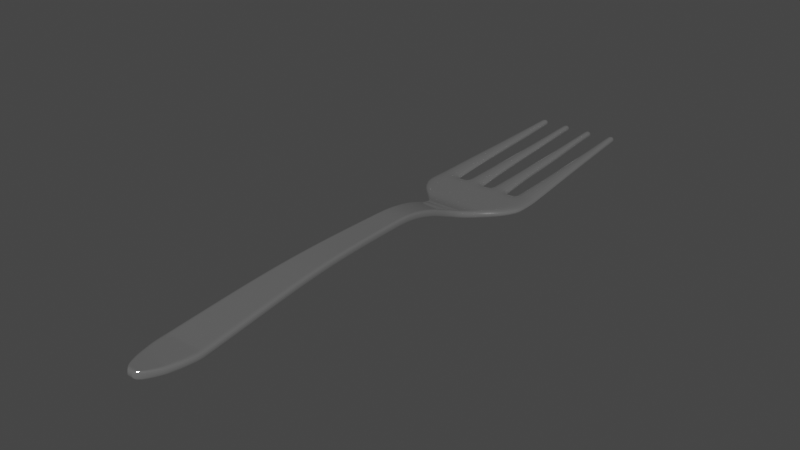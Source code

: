 # Source: fork.blend  (saved by Blender 3.3.6; exported with 4.5.12 LTS)
import bpy
from mathutils import Matrix  # noqa: F401  (used for matrix-valued properties, if any)

bpy.ops.wm.read_factory_settings(use_empty=True)
scene = bpy.context.scene
scene.name = 'Scene'

# ---- collections
col_collection = bpy.data.collections.new('Collection'); scene.collection.children.link(col_collection)

# ---- materials (node trees are filled in below, after node groups)
mat_material_001 = bpy.data.materials.new('Material.001')
mat_material_001.use_transparent_shadow = False

# ---- material node trees
mat_material_001.use_nodes = True; mat_material_001.node_tree.nodes.clear()
_N = mat_material_001.node_tree.nodes; _L = mat_material_001.node_tree.links
n0 = _N.new('ShaderNodeBsdfPrincipled'); n0.name = 'Principled BSDF'; n0.location = (10, 300)
n0.distribution = 'GGX'
n0.subsurface_method = 'RANDOM_WALK_SKIN'
n0.inputs[1].default_value = 0.9
n0.inputs[2].default_value = 0.1
n0.inputs[3].default_value = 1.45
n0.inputs[27].default_value = (0.0, 0.0, 0.0, 1.0)
n0.inputs[28].default_value = 1.0
n1 = _N.new('ShaderNodeOutputMaterial'); n1.name = 'Material Output'; n1.location = (300, 300)
_L.new(n0.outputs[0], n1.inputs[0])
n1.is_active_output = True

# ---- world
world_world = bpy.data.worlds.new('World'); scene.world = world_world
world_world.use_nodes = True; world_world.node_tree.nodes.clear()
_N = world_world.node_tree.nodes; _L = world_world.node_tree.links
n0 = _N.new('ShaderNodeOutputWorld'); n0.name = 'World Output'; n0.location = (300, 300)
n1 = _N.new('ShaderNodeBackground'); n1.name = 'Background'; n1.location = (10, 300)
n1.inputs[0].default_value = (0.05088, 0.05088, 0.05088, 1.0)
_L.new(n1.outputs[0], n0.inputs[0])
n0.is_active_output = True
world_world.color = (0.05088, 0.05088, 0.05088)
world_world.use_sun_shadow = False
world_world.sun_shadow_jitter_overblur = 0.0

# ---- meshes
me_plane = bpy.data.meshes.new('Plane')
me_plane.from_pydata([(-0.1008, -12.02, 0.3608), (0.099, -12.02, 0.3584), (-1.939, 3.025, 0.0), (1.942, 3.025, 0.0), (-1.536, 8.92, 0.2794), (1.539, 8.915, 0.3649), (-0.06285, -12.02, 0.3604), (-0.04056, -12.02, 0.3601), (-0.0089, -12.02, 0.3597), (0.01968, -12.02, 0.3594), (0.04505, -12.02, 0.359), (0.07203, -12.02, 0.3587), (1.157, 3.041, 0.0002349), (0.8398, 3.041, 0.0002349), (0.1644, 3.044, 0.0002841), (-0.138, 3.044, 0.0002841), (-0.8315, 3.04, 0.0002164), (-1.16, 3.04, 0.0002164), (1.28, 8.92, 0.2794), (0.5992, 8.92, 0.2794), (0.3497, 8.92, 0.2794), (-0.3306, 8.92, 0.2794), (-0.5902, 8.92, 0.2794), (-1.277, 8.92, 0.2794), (-0.4697, -2.77, 0.7989), (-0.5226, -4.755, 0.7989), (-0.618, -6.74, 0.6813), (-0.7051, -8.725, 0.469), (0.7073, -8.725, 0.469), (0.6202, -6.74, 0.6813), (0.5248, -4.755, 0.7989), (0.4719, -2.77, 0.7989), (0.3374, -2.77, 0.7989), (0.3751, -4.755, 0.7989), (0.4433, -6.74, 0.6813), (0.5055, -8.725, 0.469), (0.2029, -2.77, 0.7989), (0.2255, -4.755, 0.7989), (0.2664, -6.74, 0.6813), (0.3038, -8.725, 0.469), (0.06835, -2.77, 0.7989), (0.07591, -4.755, 0.7989), (0.08954, -6.74, 0.6813), (0.102, -8.725, 0.469), (-0.06616, -2.77, 0.7989), (-0.07371, -4.755, 0.7989), (-0.08734, -6.74, 0.6813), (-0.09979, -8.725, 0.469), (-0.2007, -2.77, 0.7989), (-0.2233, -4.755, 0.7989), (-0.2642, -6.74, 0.6813), (-0.3016, -8.725, 0.469), (-0.3352, -2.77, 0.7989), (-0.3729, -4.755, 0.7989), (-0.4411, -6.74, 0.6813), (-0.5033, -8.725, 0.469), (-0.4468, -1.909, 0.7989), (-0.5438, 0.2037, 0.2768), (-0.445, -1.405, 0.7591), (-0.4628, -0.8261, 0.646), (-0.4975, -0.2613, 0.4766), (0.5459, 0.2037, 0.2768), (0.4489, -1.909, 0.7989), (0.4997, -0.2613, 0.4766), (0.465, -0.8261, 0.646), (0.4472, -1.405, 0.7591), (-0.3188, -1.909, 0.7989), (-0.3881, 0.2037, 0.2768), (-0.3175, -1.405, 0.7591), (-0.3303, -0.8261, 0.646), (-0.355, -0.2613, 0.4766), (-0.1908, -1.909, 0.7989), (-0.2324, 0.2037, 0.2768), (-0.1901, -1.405, 0.7591), (-0.1977, -0.8261, 0.646), (-0.2126, -0.2613, 0.4766), (-0.06288, -1.909, 0.7989), (-0.07674, 0.2037, 0.2768), (-0.06263, -1.405, 0.7591), (-0.06517, -0.8261, 0.646), (-0.07013, -0.2613, 0.4766), (0.06508, -1.909, 0.7989), (0.07893, 0.2037, 0.2768), (0.06482, -1.405, 0.7591), (0.06737, -0.8261, 0.646), (0.07232, -0.2613, 0.4766), (0.193, -1.909, 0.7989), (0.2346, 0.2037, 0.2768), (0.1923, -1.405, 0.7591), (0.1999, -0.8261, 0.646), (0.2148, -0.2613, 0.4766), (0.3903, 0.2037, 0.2768), (0.321, -1.909, 0.7989), (0.3572, -0.2613, 0.4766), (0.3324, -0.8261, 0.646), (0.3197, -1.405, 0.7591), (-0.6005, 0.4358, 0.2078), (-1.139, 1.277, 0.0), (-0.657, 0.6209, 0.1283), (-0.7791, 0.8457, 0.06087), (-0.9482, 1.076, 0.01582), (1.141, 1.277, 0.0), (0.6027, 0.4358, 0.2078), (0.9504, 1.076, 0.01582), (0.7813, 0.8457, 0.06087), (0.6591, 0.6209, 0.1283), (0.8153, 1.277, 0.0), (0.4308, 0.4358, 0.2078), (0.6792, 1.076, 0.01582), (0.5584, 0.8457, 0.06087), (0.4711, 0.6209, 0.1283), (0.4896, 1.277, 0.0), (0.2589, 0.4358, 0.2078), (0.408, 1.076, 0.01582), (0.3354, 0.8457, 0.06087), (0.2831, 0.6209, 0.1283), (0.1639, 1.277, 0.0), (0.08704, 0.4358, 0.2078), (0.1367, 1.076, 0.01582), (0.1125, 0.8457, 0.06087), (0.0951, 0.6209, 0.1283), (-0.1617, 1.277, 0.0), (-0.08485, 0.4358, 0.2078), (-0.1345, 1.076, 0.01582), (-0.1104, 0.8457, 0.06087), (-0.09291, 0.6209, 0.1283), (-0.4874, 1.277, 0.0), (-0.2567, 0.4358, 0.2078), (-0.4058, 1.076, 0.01582), (-0.3333, 0.8457, 0.06087), (-0.2809, 0.6209, 0.1283), (-0.4286, 0.4358, 0.2078), (-0.8131, 1.277, 0.0), (-0.4689, 0.6209, 0.1283), (-0.5562, 0.8457, 0.06087), (-0.677, 1.076, 0.01582), (-1.453, 1.564, 0.0), (-1.939, 2.455, 0.0), (-1.639, 1.768, 0.0), (-1.797, 2.009, 0.0), (-1.902, 2.25, 0.0), (1.942, 2.455, 0.0), (1.455, 1.564, 0.0), (1.905, 2.25, 0.0), (1.799, 2.009, 0.0), (1.641, 1.768, 0.0), (1.343, 2.455, 0.0), (1.039, 1.564, 0.0), (1.333, 2.25, 0.0), (1.272, 2.009, 0.0), (1.169, 1.768, 0.0), (0.8438, 2.455, 0.0), (0.6241, 1.564, 0.0), (0.8237, 2.25, 0.0), (0.7749, 2.009, 0.0), (0.7048, 1.768, 0.0), (0.2561, 2.455, 0.0), (0.2088, 1.564, 0.0), (0.2593, 2.25, 0.0), (0.2514, 2.009, 0.0), (0.2337, 1.768, 0.0), (-0.2429, 2.455, 0.0), (-0.2066, 1.564, 0.0), (-0.2503, 2.25, 0.0), (-0.246, 2.009, 0.0), (-0.2307, 1.768, 0.0), (-0.8416, 2.455, 0.0), (-0.6219, 1.564, 0.0), (-0.8215, 2.25, 0.0), (-0.7727, 2.009, 0.0), (-0.7026, 1.768, 0.0), (-1.037, 1.564, 0.0), (-1.341, 2.455, 0.0), (-1.167, 1.768, 0.0), (-1.27, 2.009, 0.0), (-1.331, 2.25, 0.0), (-0.2978, -11.84, 0.3446), (-0.5743, -11.25, 0.3145), (-0.3781, -11.7, 0.3374), (-0.4588, -11.54, 0.3292), (-0.5277, -11.38, 0.3211), (0.581, -11.26, 0.3003), (0.2985, -11.84, 0.3372), (0.5329, -11.39, 0.3081), (0.4622, -11.55, 0.3178), (0.38, -11.71, 0.3281), (-0.208, -11.84, 0.3435), (-0.4092, -11.25, 0.3125), (-0.2669, -11.7, 0.336), (-0.3258, -11.54, 0.3275), (-0.3758, -11.39, 0.3193), (-0.1259, -11.84, 0.3424), (-0.2442, -11.25, 0.3105), (-0.1605, -11.7, 0.3347), (-0.1952, -11.55, 0.3259), (-0.2245, -11.39, 0.3174), (-0.03914, -11.84, 0.3414), (-0.07915, -11.25, 0.3085), (-0.05127, -11.7, 0.3334), (-0.06314, -11.55, 0.3243), (-0.07293, -11.39, 0.3155), (0.04607, -11.84, 0.3403), (0.08589, -11.25, 0.3064), (0.05703, -11.71, 0.332), (0.06844, -11.55, 0.3227), (0.07858, -11.39, 0.3137), (0.1297, -11.84, 0.3393), (0.2509, -11.26, 0.3044), (0.1643, -11.71, 0.3307), (0.1996, -11.55, 0.3211), (0.23, -11.39, 0.3118), (0.416, -11.26, 0.3024), (0.2141, -11.84, 0.3383), (0.3814, -11.39, 0.31), (0.3309, -11.55, 0.3194), (0.2722, -11.71, 0.3294), (-0.6347, -11.05, 0.3056), (-0.6782, -10.88, 0.3056), (-0.7157, -10.67, 0.3056), (-0.7416, -10.46, 0.3056), (0.6368, -11.05, 0.3056), (0.7436, -10.46, 0.3056), (0.7177, -10.67, 0.3056), (0.6802, -10.88, 0.3056), (-0.4531, -11.05, 0.3056), (-0.4841, -10.88, 0.3056), (-0.5109, -10.67, 0.3056), (-0.5294, -10.46, 0.3056), (-0.2714, -11.05, 0.3056), (-0.2901, -10.88, 0.3056), (-0.3061, -10.67, 0.3056), (-0.3172, -10.46, 0.3056), (-0.0898, -11.05, 0.3056), (-0.096, -10.88, 0.3056), (-0.1014, -10.67, 0.3056), (-0.1051, -10.46, 0.3056), (0.09185, -11.05, 0.3056), (0.09805, -10.88, 0.3056), (0.1034, -10.67, 0.3056), (0.1071, -10.46, 0.3056), (0.2735, -11.05, 0.3056), (0.2921, -10.88, 0.3056), (0.3082, -10.67, 0.3056), (0.3193, -10.46, 0.3056), (0.4551, -11.05, 0.3056), (0.5314, -10.46, 0.3056), (0.5129, -10.67, 0.3056), (0.4862, -10.88, 0.3056), (1.926, 3.252, 0.003362), (1.16, 3.222, 0.002911), (1.548, 8.783, 0.3547), (1.278, 8.788, 0.2718), (0.1686, 3.226, 0.002971), (0.8334, 3.231, 0.003053), (0.347, 8.758, 0.2708), (0.6031, 8.753, 0.3532), (-0.8247, 3.236, 0.003117), (-0.1424, 3.225, 0.002957), (-0.5972, 8.719, 0.2678), (-0.3257, 8.714, 0.3495), (-1.922, 3.283, 0.003821), (-1.163, 3.252, 0.003362), (-1.273, 8.745, 0.2682), (-1.553, 8.745, 0.2682), (1.85, 4.361, 0.06563), (1.775, 5.467, 0.1404), (1.699, 6.573, 0.2033), (1.624, 7.678, 0.2748), (1.216, 4.361, 0.06563), (1.232, 5.468, 0.1083), (1.247, 6.575, 0.1569), (1.262, 7.682, 0.2114), (0.2438, 4.365, 0.06592), (0.2696, 5.464, 0.1084), (0.2954, 6.562, 0.1567), (0.3212, 7.66, 0.2108), (0.7536, 4.365, 0.06592), (0.716, 5.464, 0.1084), (0.6784, 6.562, 0.1567), (0.6407, 7.657, 0.2739), (-0.7499, 4.356, 0.06546), (-0.7118, 5.447, 0.1074), (-0.6736, 6.538, 0.1552), (-0.6354, 7.629, 0.2086), (-0.2187, 4.356, 0.06546), (-0.2454, 5.446, 0.1393), (-0.2722, 6.536, 0.2011), (-0.2989, 7.626, 0.2712), (-1.627, 7.653, 0.2091), (-1.7, 6.562, 0.1556), (-1.774, 5.47, 0.1079), (-1.848, 4.377, 0.06601), (-1.213, 4.377, 0.06601), (-1.228, 5.47, 0.1079), (-1.243, 6.562, 0.1556), (-1.258, 7.653, 0.2091), (-0.7469, -10.37, 0.3056), (-0.7493, -10.19, 0.3146), (-0.7497, -10.28, 0.3083), (0.7514, -10.19, 0.3146), (0.7489, -10.37, 0.3056), (0.7517, -10.28, 0.3083), (-0.5332, -10.37, 0.3056), (-0.5349, -10.19, 0.3146), (-0.5352, -10.28, 0.3083), (-0.3195, -10.37, 0.3056), (-0.3205, -10.19, 0.3146), (-0.3207, -10.28, 0.3083), (-0.1058, -10.37, 0.3056), (-0.1062, -10.19, 0.3146), (-0.1062, -10.28, 0.3083), (0.1079, -10.37, 0.3056), (0.1082, -10.19, 0.3146), (0.1083, -10.28, 0.3083), (0.3215, -10.37, 0.3056), (0.3226, -10.19, 0.3146), (0.3228, -10.28, 0.3083), (0.537, -10.19, 0.3146), (0.5352, -10.37, 0.3056), (0.5372, -10.28, 0.3083)], [], [(224, 216, 177, 187), (186, 176, 0, 6), (231, 235, 308, 305), (91, 61, 102, 107), (106, 101, 142, 147), (251, 250, 5, 18), (263, 262, 23, 4), (49, 53, 54, 50), (258, 259, 21, 22), (48, 52, 53, 49), (254, 255, 19, 20), (76, 71, 48, 44), (146, 141, 3, 12), (132, 126, 167, 171), (126, 121, 162, 167), (121, 116, 157, 162), (116, 111, 152, 157), (111, 106, 147, 152), (67, 72, 127, 131), (172, 166, 16, 17), (72, 77, 122, 127), (77, 82, 117, 122), (82, 87, 112, 117), (235, 239, 311, 308), (243, 245, 318, 314), (239, 243, 314, 311), (182, 212, 11, 1), (212, 206, 10, 11), (206, 201, 9, 10), (201, 196, 8, 9), (196, 191, 7, 8), (191, 186, 6, 7), (220, 244, 211, 181), (244, 240, 207, 211), (240, 236, 202, 207), (236, 232, 197, 202), (232, 228, 192, 197), (228, 224, 187, 192), (66, 56, 24, 52), (71, 66, 52, 48), (81, 76, 44, 40), (86, 81, 40, 36), (92, 86, 36, 32), (50, 54, 55, 51), (166, 161, 15, 16), (44, 48, 49, 45), (45, 49, 50, 46), (46, 50, 51, 47), (161, 156, 14, 15), (40, 44, 45, 41), (41, 45, 46, 42), (42, 46, 47, 43), (156, 151, 13, 14), (36, 40, 41, 37), (37, 41, 42, 38), (38, 42, 43, 39), (151, 146, 12, 13), (32, 36, 37, 33), (33, 37, 38, 34), (34, 38, 39, 35), (87, 91, 107, 112), (31, 32, 33, 30), (30, 33, 34, 29), (29, 34, 35, 28), (62, 92, 32, 31), (52, 24, 25, 53), (53, 25, 26, 54), (54, 26, 27, 55), (92, 62, 65, 95), (95, 65, 64, 94), (94, 64, 63, 93), (93, 63, 61, 91), (56, 66, 68, 58), (58, 68, 69, 59), (59, 69, 70, 60), (60, 70, 67, 57), (66, 71, 73, 68), (68, 73, 74, 69), (69, 74, 75, 70), (70, 75, 72, 67), (71, 76, 78, 73), (73, 78, 79, 74), (74, 79, 80, 75), (75, 80, 77, 72), (76, 81, 83, 78), (78, 83, 84, 79), (79, 84, 85, 80), (80, 85, 82, 77), (81, 86, 88, 83), (83, 88, 89, 84), (84, 89, 90, 85), (85, 90, 87, 82), (86, 92, 95, 88), (88, 95, 94, 89), (89, 94, 93, 90), (90, 93, 91, 87), (137, 172, 17, 2), (132, 97, 100, 135), (135, 100, 99, 134), (134, 99, 98, 133), (133, 98, 96, 131), (101, 106, 108, 103), (103, 108, 109, 104), (104, 109, 110, 105), (105, 110, 107, 102), (106, 111, 113, 108), (108, 113, 114, 109), (109, 114, 115, 110), (110, 115, 112, 107), (111, 116, 118, 113), (113, 118, 119, 114), (114, 119, 120, 115), (115, 120, 117, 112), (116, 121, 123, 118), (118, 123, 124, 119), (119, 124, 125, 120), (120, 125, 122, 117), (121, 126, 128, 123), (123, 128, 129, 124), (124, 129, 130, 125), (125, 130, 127, 122), (126, 132, 135, 128), (128, 135, 134, 129), (129, 134, 133, 130), (130, 133, 131, 127), (57, 67, 131, 96), (172, 137, 140, 175), (175, 140, 139, 174), (174, 139, 138, 173), (173, 138, 136, 171), (141, 146, 148, 143), (143, 148, 149, 144), (144, 149, 150, 145), (145, 150, 147, 142), (146, 151, 153, 148), (148, 153, 154, 149), (149, 154, 155, 150), (150, 155, 152, 147), (151, 156, 158, 153), (153, 158, 159, 154), (154, 159, 160, 155), (155, 160, 157, 152), (156, 161, 163, 158), (158, 163, 164, 159), (159, 164, 165, 160), (160, 165, 162, 157), (161, 166, 168, 163), (163, 168, 169, 164), (164, 169, 170, 165), (165, 170, 167, 162), (166, 172, 175, 168), (168, 175, 174, 169), (169, 174, 173, 170), (170, 173, 171, 167), (97, 132, 171, 136), (212, 182, 185, 215), (215, 185, 184, 214), (214, 184, 183, 213), (213, 183, 181, 211), (176, 186, 188, 178), (178, 188, 189, 179), (179, 189, 190, 180), (180, 190, 187, 177), (186, 191, 193, 188), (188, 193, 194, 189), (189, 194, 195, 190), (190, 195, 192, 187), (191, 196, 198, 193), (193, 198, 199, 194), (194, 199, 200, 195), (195, 200, 197, 192), (196, 201, 203, 198), (198, 203, 204, 199), (199, 204, 205, 200), (200, 205, 202, 197), (201, 206, 208, 203), (203, 208, 209, 204), (204, 209, 210, 205), (205, 210, 207, 202), (206, 212, 215, 208), (208, 215, 214, 209), (209, 214, 213, 210), (210, 213, 211, 207), (227, 231, 305, 302), (244, 220, 223, 247), (247, 223, 222, 246), (246, 222, 221, 245), (28, 35, 317, 299), (216, 224, 225, 217), (217, 225, 226, 218), (218, 226, 227, 219), (55, 27, 297, 303), (224, 228, 229, 225), (225, 229, 230, 226), (226, 230, 231, 227), (51, 55, 303, 306), (228, 232, 233, 229), (229, 233, 234, 230), (230, 234, 235, 231), (47, 51, 306, 309), (232, 236, 237, 233), (233, 237, 238, 234), (234, 238, 239, 235), (43, 47, 309, 312), (236, 240, 241, 237), (237, 241, 242, 238), (238, 242, 243, 239), (39, 43, 312, 315), (240, 244, 247, 241), (241, 247, 246, 242), (242, 246, 245, 243), (35, 39, 315, 317), (245, 221, 300, 318), (12, 3, 248, 249), (271, 267, 250, 251), (14, 13, 253, 252), (275, 279, 255, 254), (16, 15, 257, 256), (283, 287, 259, 258), (2, 17, 261, 260), (288, 295, 262, 263), (249, 248, 264, 268), (268, 264, 265, 269), (269, 265, 266, 270), (270, 266, 267, 271), (252, 253, 276, 272), (272, 276, 277, 273), (273, 277, 278, 274), (274, 278, 279, 275), (256, 257, 284, 280), (280, 284, 285, 281), (281, 285, 286, 282), (282, 286, 287, 283), (260, 261, 292, 291), (291, 292, 293, 290), (290, 293, 294, 289), (289, 294, 295, 288), (299, 317, 319, 301), (301, 319, 318, 300), (303, 297, 298, 304), (304, 298, 296, 302), (306, 303, 304, 307), (307, 304, 302, 305), (309, 306, 307, 310), (310, 307, 305, 308), (312, 309, 310, 313), (313, 310, 308, 311), (315, 312, 313, 316), (316, 313, 311, 314), (317, 315, 316, 319), (319, 316, 314, 318), (219, 227, 302, 296)])
_uv = me_plane.uv_layers.new(name='UVMap')
_uv.uv.foreach_set('vector', [0.1429, 0.0, 0.0, 0.0, 0.0, 0.0, 0.1429, 0.0, 0.1429, 0.0, 0.0, 0.0, 0.0, 0.0, 0.1429, 0.0, 0.2881, 0.0, 0.4294, 0.0, 0.429, 0.0, 0.2869, 0.0, 0.8571, 0.5419, 1.0, 0.5419, 1.0, 0.7843, 0.8571, 0.7843, 0.8571, 1.0, 1.0, 1.0, 1.0, 1.0, 0.8571, 1.0, 0.8571, 1.0, 1.0, 1.0, 1.0, 1.0, 0.8571, 1.0, 0.0, 1.0, 0.1429, 1.0, 0.1429, 1.0, 0.0, 1.0, 0.2857, 0.0, 0.1429, 0.0, 0.1429, 0.0, 0.2857, 0.0, 0.2857, 1.0, 0.4286, 1.0, 0.4286, 1.0, 0.2857, 1.0, 0.2857, 0.0, 0.1429, 0.0, 0.1429, 0.0, 0.2857, 0.0, 0.5714, 1.0, 0.7143, 1.0, 0.7143, 1.0, 0.5714, 1.0, 0.4286, 0.0, 0.2857, 0.0, 0.2857, 0.0, 0.4286, 0.0, 0.8571, 1.0, 1.0, 1.0, 1.0, 1.0, 0.8571, 1.0, 0.1429, 1.0, 0.2857, 1.0, 0.2857, 1.0, 0.1429, 1.0, 0.2857, 1.0, 0.4286, 1.0, 0.4286, 1.0, 0.2857, 1.0, 0.4286, 1.0, 0.5714, 1.0, 0.5714, 1.0, 0.4286, 1.0, 0.5714, 1.0, 0.7143, 1.0, 0.7143, 1.0, 0.5714, 1.0, 0.7143, 1.0, 0.8571, 1.0, 0.8571, 1.0, 0.7143, 1.0, 0.1429, 0.5419, 0.2857, 0.5419, 0.2857, 0.7843, 0.1429, 0.7843, 0.1429, 1.0, 0.2857, 1.0, 0.2857, 1.0, 0.1429, 1.0, 0.2857, 0.5419, 0.4286, 0.5419, 0.4286, 0.7843, 0.2857, 0.7843, 0.4286, 0.5419, 0.5714, 0.5419, 0.5714, 0.7843, 0.4286, 0.7843, 0.5714, 0.5419, 0.7143, 0.5419, 0.7143, 0.7843, 0.5714, 0.7843, 0.4294, 0.0, 0.5706, 0.0, 0.571, 0.0, 0.429, 0.0, 0.7119, 0.0, 0.8532, 0.0, 0.8552, 0.0, 0.7131, 0.0, 0.5706, 0.0, 0.7119, 0.0, 0.7131, 0.0, 0.571, 0.0, 1.0, 0.0, 0.8571, 0.0, 0.8571, 0.0, 1.0, 0.0, 0.8571, 0.0, 0.7143, 0.0, 0.7143, 0.0, 0.8571, 0.0, 0.7143, 0.0, 0.5714, 0.0, 0.5714, 0.0, 0.7143, 0.0, 0.5714, 0.0, 0.4286, 0.0, 0.4286, 0.0, 0.5714, 0.0, 0.4286, 0.0, 0.2857, 0.0, 0.2857, 0.0, 0.4286, 0.0, 0.2857, 0.0, 0.1429, 0.0, 0.1429, 0.0, 0.2857, 0.0, 1.0, 0.0, 0.8571, 0.0, 0.8571, 0.0, 1.0, 0.0, 0.8571, 0.0, 0.7143, 0.0, 0.7143, 0.0, 0.8571, 0.0, 0.7143, 0.0, 0.5714, 0.0, 0.5714, 0.0, 0.7143, 0.0, 0.5714, 0.0, 0.4286, 0.0, 0.4286, 0.0, 0.5714, 0.0, 0.4286, 0.0, 0.2857, 0.0, 0.2857, 0.0, 0.4286, 0.0, 0.2857, 0.0, 0.1429, 0.0, 0.1429, 0.0, 0.2857, 0.0, 0.1429, 0.0, 0.0, 0.0, 0.0, 0.0, 0.1429, 0.0, 0.2857, 0.0, 0.1429, 0.0, 0.1429, 0.0, 0.2857, 0.0, 0.5714, 0.0, 0.4286, 0.0, 0.4286, 0.0, 0.5714, 0.0, 0.7143, 0.0, 0.5714, 0.0, 0.5714, 0.0, 0.7143, 0.0, 0.8571, 0.0, 0.7143, 0.0, 0.7143, 0.0, 0.8571, 0.0, 0.2857, 0.0, 0.1429, 0.0, 0.1429, 0.0, 0.2857, 0.0, 0.2857, 1.0, 0.4286, 1.0, 0.4286, 1.0, 0.2857, 1.0, 0.4286, 0.0, 0.2857, 0.0, 0.2857, 0.0, 0.4286, 0.0, 0.4286, 0.0, 0.2857, 0.0, 0.2857, 0.0, 0.4286, 0.0, 0.4286, 0.0, 0.2857, 0.0, 0.2857, 0.0, 0.4286, 0.0, 0.4286, 1.0, 0.5714, 1.0, 0.5714, 1.0, 0.4286, 1.0, 0.5714, 0.0, 0.4286, 0.0, 0.4286, 0.0, 0.5714, 0.0, 0.5714, 0.0, 0.4286, 0.0, 0.4286, 0.0, 0.5714, 0.0, 0.5714, 0.0, 0.4286, 0.0, 0.4286, 0.0, 0.5714, 0.0, 0.5714, 1.0, 0.7143, 1.0, 0.7143, 1.0, 0.5714, 1.0, 0.7143, 0.0, 0.5714, 0.0, 0.5714, 0.0, 0.7143, 0.0, 0.7143, 0.0, 0.5714, 0.0, 0.5714, 0.0, 0.7143, 0.0, 0.7143, 0.0, 0.5714, 0.0, 0.5714, 0.0, 0.7143, 0.0, 0.7143, 1.0, 0.8571, 1.0, 0.8571, 1.0, 0.7143, 1.0, 0.8571, 0.0, 0.7143, 0.0, 0.7143, 0.0, 0.8571, 0.0, 0.8571, 0.0, 0.7143, 0.0, 0.7143, 0.0, 0.8571, 0.0, 0.8571, 0.0, 0.7143, 0.0, 0.7143, 0.0, 0.8571, 0.0, 0.7143, 0.5419, 0.8571, 0.5419, 0.8571, 0.7843, 0.7143, 0.7843, 1.0, 0.0, 0.8571, 0.0, 0.8571, 0.0, 1.0, 0.0, 1.0, 0.0, 0.8571, 0.0, 0.8571, 0.0, 1.0, 0.0, 1.0, 0.0, 0.8571, 0.0, 0.8571, 0.0, 1.0, 0.0, 1.0, 0.0, 0.8571, 0.0, 0.8571, 0.0, 1.0, 0.0, 0.1429, 0.0, 0.0, 0.0, 0.0, 0.0, 0.1429, 0.0, 0.1429, 0.0, 0.0, 0.0, 0.0, 0.0, 0.1429, 0.0, 0.1429, 0.0, 0.0, 0.0, 0.0, 0.0, 0.1429, 0.0, 0.8571, 0.0, 1.0, 0.0, 1.013, 0.0, 0.8667, 0.0, 0.8667, 0.0, 1.013, 0.0, 1.0, 0.0, 0.8768, 0.0, 0.8768, 0.0, 1.0, 0.0, 1.011, 0.298, 0.8651, 0.298, 0.8651, 0.298, 1.011, 0.298, 1.0, 0.5419, 0.8571, 0.5419, 0.0, 0.0, 0.1429, 0.0, 0.1333, 0.0, -0.01343, 0.0, -0.01343, 0.0, 0.1333, 0.0, 0.1232, 0.0, 0.0, 0.0, 0.0, 0.0, 0.1232, 0.0, 0.1349, 0.298, -0.01104, 0.298, -0.01104, 0.298, 0.1349, 0.298, 0.1429, 0.5419, 0.0, 0.5419, 0.1429, 0.0, 0.2857, 0.0, 0.28, 0.0, 0.1333, 0.0, 0.1333, 0.0, 0.28, 0.0, 0.2739, 0.0, 0.1232, 0.0, 0.1232, 0.0, 0.2739, 0.0, 0.281, 0.298, 0.1349, 0.298, 0.1349, 0.298, 0.281, 0.298, 0.2857, 0.5419, 0.1429, 0.5419, 0.2857, 0.0, 0.4286, 0.0, 0.4267, 0.0, 0.28, 0.0, 0.28, 0.0, 0.4267, 0.0, 0.4246, 0.0, 0.2739, 0.0, 0.2739, 0.0, 0.4246, 0.0, 0.427, 0.298, 0.281, 0.298, 0.281, 0.298, 0.427, 0.298, 0.4286, 0.5419, 0.2857, 0.5419, 0.4286, 0.0, 0.5714, 0.0, 0.5733, 0.0, 0.4267, 0.0, 0.4267, 0.0, 0.5733, 0.0, 0.5754, 0.0, 0.4246, 0.0, 0.4246, 0.0, 0.5754, 0.0, 0.573, 0.298, 0.427, 0.298, 0.427, 0.298, 0.573, 0.298, 0.5714, 0.5419, 0.4286, 0.5419, 0.5714, 0.0, 0.7143, 0.0, 0.72, 0.0, 0.5733, 0.0, 0.5733, 0.0, 0.72, 0.0, 0.7261, 0.0, 0.5754, 0.0, 0.5754, 0.0, 0.7261, 0.0, 0.719, 0.298, 0.573, 0.298, 0.573, 0.298, 0.719, 0.298, 0.7143, 0.5419, 0.5714, 0.5419, 0.7143, 0.0, 0.8571, 0.0, 0.8667, 0.0, 0.72, 0.0, 0.72, 0.0, 0.8667, 0.0, 0.8768, 0.0, 0.7261, 0.0, 0.7261, 0.0, 0.8768, 0.0, 0.8651, 0.298, 0.719, 0.298, 0.719, 0.298, 0.8651, 0.298, 0.8571, 0.5419, 0.7143, 0.5419, 0.0, 1.0, 0.1429, 1.0, 0.1429, 1.0, 0.0, 1.0, 0.1429, 1.0, 0.0, 1.0, -0.01314, 1.0, 0.1318, 1.0, 0.1318, 1.0, -0.01314, 1.0, 0.0, 1.0, 0.1078, 1.0, 0.1078, 1.0, 0.0, 1.0, -0.02706, 0.8814, 0.1235, 0.8814, 0.1235, 0.8814, -0.02706, 0.8814, 0.0, 0.7843, 0.1429, 0.7843, 1.0, 1.0, 0.8571, 1.0, 0.8682, 1.0, 1.013, 1.0, 1.013, 1.0, 0.8682, 1.0, 0.8922, 1.0, 1.0, 1.0, 1.0, 1.0, 0.8922, 1.0, 0.8765, 0.8814, 1.027, 0.8814, 1.027, 0.8814, 0.8765, 0.8814, 0.8571, 0.7843, 1.0, 0.7843, 0.8571, 1.0, 0.7143, 1.0, 0.721, 1.0, 0.8682, 1.0, 0.8682, 1.0, 0.721, 1.0, 0.7353, 1.0, 0.8922, 1.0, 0.8922, 1.0, 0.7353, 1.0, 0.7259, 0.8814, 0.8765, 0.8814, 0.8765, 0.8814, 0.7259, 0.8814, 0.7143, 0.7843, 0.8571, 0.7843, 0.7143, 1.0, 0.5714, 1.0, 0.5737, 1.0, 0.721, 1.0, 0.721, 1.0, 0.5737, 1.0, 0.5784, 1.0, 0.7353, 1.0, 0.7353, 1.0, 0.5784, 1.0, 0.5753, 0.8814, 0.7259, 0.8814, 0.7259, 0.8814, 0.5753, 0.8814, 0.5714, 0.7843, 0.7143, 0.7843, 0.5714, 1.0, 0.4286, 1.0, 0.4263, 1.0, 0.5737, 1.0, 0.5737, 1.0, 0.4263, 1.0, 0.4216, 1.0, 0.5784, 1.0, 0.5784, 1.0, 0.4216, 1.0, 0.4247, 0.8814, 0.5753, 0.8814, 0.5753, 0.8814, 0.4247, 0.8814, 0.4286, 0.7843, 0.5714, 0.7843, 0.4286, 1.0, 0.2857, 1.0, 0.279, 1.0, 0.4263, 1.0, 0.4263, 1.0, 0.279, 1.0, 0.2647, 1.0, 0.4216, 1.0, 0.4216, 1.0, 0.2647, 1.0, 0.2741, 0.8814, 0.4247, 0.8814, 0.4247, 0.8814, 0.2741, 0.8814, 0.2857, 0.7843, 0.4286, 0.7843, 0.2857, 1.0, 0.1429, 1.0, 0.1318, 1.0, 0.279, 1.0, 0.279, 1.0, 0.1318, 1.0, 0.1078, 1.0, 0.2647, 1.0, 0.2647, 1.0, 0.1078, 1.0, 0.1235, 0.8814, 0.2741, 0.8814, 0.2741, 0.8814, 0.1235, 0.8814, 0.1429, 0.7843, 0.2857, 0.7843, 0.0, 0.5419, 0.1429, 0.5419, 0.1429, 0.7843, 0.0, 0.7843, 0.1429, 1.0, 0.0, 1.0, 0.009048, 1.0, 0.1506, 1.0, 0.1506, 1.0, 0.009048, 1.0, 0.03674, 1.0, 0.1577, 1.0, 0.1577, 1.0, 0.03674, 1.0, 0.01015, 1.0, 0.1522, 1.0, 0.1522, 1.0, 0.01015, 1.0, 0.0, 1.0, 0.1429, 1.0, 1.0, 1.0, 0.8571, 1.0, 0.8494, 1.0, 0.991, 1.0, 0.991, 1.0, 0.8494, 1.0, 0.8423, 1.0, 0.9633, 1.0, 0.9633, 1.0, 0.8423, 1.0, 0.8478, 1.0, 0.9898, 1.0, 0.9898, 1.0, 0.8478, 1.0, 0.8571, 1.0, 1.0, 1.0, 0.8571, 1.0, 0.7143, 1.0, 0.7103, 1.0, 0.8494, 1.0, 0.8494, 1.0, 0.7103, 1.0, 0.7068, 1.0, 0.8423, 1.0, 0.8423, 1.0, 0.7068, 1.0, 0.7096, 1.0, 0.8478, 1.0, 0.8478, 1.0, 0.7096, 1.0, 0.7143, 1.0, 0.8571, 1.0, 0.7143, 1.0, 0.5714, 1.0, 0.5696, 1.0, 0.7103, 1.0, 0.7103, 1.0, 0.5696, 1.0, 0.568, 1.0, 0.7068, 1.0, 0.7068, 1.0, 0.568, 1.0, 0.5692, 1.0, 0.7096, 1.0, 0.7096, 1.0, 0.5692, 1.0, 0.5714, 1.0, 0.7143, 1.0, 0.5714, 1.0, 0.4286, 1.0, 0.4306, 1.0, 0.5696, 1.0, 0.5696, 1.0, 0.4306, 1.0, 0.4325, 1.0, 0.568, 1.0, 0.568, 1.0, 0.4325, 1.0, 0.431, 1.0, 0.5692, 1.0, 0.5692, 1.0, 0.431, 1.0, 0.4286, 1.0, 0.5714, 1.0, 0.4286, 1.0, 0.2857, 1.0, 0.2896, 1.0, 0.4306, 1.0, 0.4306, 1.0, 0.2896, 1.0, 0.2932, 1.0, 0.4325, 1.0, 0.4325, 1.0, 0.2932, 1.0, 0.2904, 1.0, 0.431, 1.0, 0.431, 1.0, 0.2904, 1.0, 0.2857, 1.0, 0.4286, 1.0, 0.2857, 1.0, 0.1429, 1.0, 0.1506, 1.0, 0.2896, 1.0, 0.2896, 1.0, 0.1506, 1.0, 0.1577, 1.0, 0.2932, 1.0, 0.2932, 1.0, 0.1577, 1.0, 0.1522, 1.0, 0.2904, 1.0, 0.2904, 1.0, 0.1522, 1.0, 0.1429, 1.0, 0.2857, 1.0, 0.0, 1.0, 0.1429, 1.0, 0.1429, 1.0, 0.0, 1.0, 0.8571, 0.0, 1.0, 0.0, 0.9899, 0.0, 0.8494, 0.0, 0.8494, 0.0, 0.9899, 0.0, 0.9677, 0.0, 0.8458, 0.0, 0.8458, 0.0, 0.9677, 0.0, 0.9925, 0.0, 0.8518, 0.0, 0.8518, 0.0, 0.9925, 0.0, 1.0, 0.0, 0.8571, 0.0, 0.0, 0.0, 0.1429, 0.0, 0.1512, 0.0, 0.009962, 0.0, 0.009962, 0.0, 0.1512, 0.0, 0.1552, 0.0, 0.0326, 0.0, 0.0326, 0.0, 0.1552, 0.0, 0.1487, 0.0, 0.007548, 0.0, 0.007548, 0.0, 0.1487, 0.0, 0.1429, 0.0, 0.0, 0.0, 0.1429, 0.0, 0.2857, 0.0, 0.2907, 0.0, 0.1512, 0.0, 0.1512, 0.0, 0.2907, 0.0, 0.293, 0.0, 0.1552, 0.0, 0.1552, 0.0, 0.293, 0.0, 0.2891, 0.0, 0.1487, 0.0, 0.1487, 0.0, 0.2891, 0.0, 0.2857, 0.0, 0.1429, 0.0, 0.2857, 0.0, 0.4286, 0.0, 0.4305, 0.0, 0.2907, 0.0, 0.2907, 0.0, 0.4305, 0.0, 0.4314, 0.0, 0.293, 0.0, 0.293, 0.0, 0.4314, 0.0, 0.4299, 0.0, 0.2891, 0.0, 0.2891, 0.0, 0.4299, 0.0, 0.4286, 0.0, 0.2857, 0.0, 0.4286, 0.0, 0.5714, 0.0, 0.5702, 0.0, 0.4305, 0.0, 0.4305, 0.0, 0.5702, 0.0, 0.5697, 0.0, 0.4314, 0.0, 0.4314, 0.0, 0.5697, 0.0, 0.5706, 0.0, 0.4299, 0.0, 0.4299, 0.0, 0.5706, 0.0, 0.5714, 0.0, 0.4286, 0.0, 0.5714, 0.0, 0.7143, 0.0, 0.7097, 0.0, 0.5702, 0.0, 0.5702, 0.0, 0.7097, 0.0, 0.7076, 0.0, 0.5697, 0.0, 0.5697, 0.0, 0.7076, 0.0, 0.7112, 0.0, 0.5706, 0.0, 0.5706, 0.0, 0.7112, 0.0, 0.7143, 0.0, 0.5714, 0.0, 0.7143, 0.0, 0.8571, 0.0, 0.8494, 0.0, 0.7097, 0.0, 0.7097, 0.0, 0.8494, 0.0, 0.8458, 0.0, 0.7076, 0.0, 0.7076, 0.0, 0.8458, 0.0, 0.8518, 0.0, 0.7112, 0.0, 0.7112, 0.0, 0.8518, 0.0, 0.8571, 0.0, 0.7143, 0.0, 0.1468, 0.0, 0.2881, 0.0, 0.2869, 0.0, 0.1448, 0.0, 0.8571, 0.0, 1.0, 0.0, 0.9941, 0.0, 0.8528, 0.0, 0.8528, 0.0, 0.9941, 0.0, 0.9789, 0.0, 0.8496, 0.0, 0.8496, 0.0, 0.9789, 0.0, 0.9945, 0.0, 0.8532, 0.0, 1.0, 0.0, 0.8571, 0.0, 0.8571, 0.0, 1.0, 0.0, 0.0, 0.0, 0.1429, 0.0, 0.1472, 0.0, 0.005913, 0.0, 0.005913, 0.0, 0.1472, 0.0, 0.1504, 0.0, 0.02112, 0.0, 0.02112, 0.0, 0.1504, 0.0, 0.1468, 0.0, 0.005467, 0.0, 0.1429, 0.0, 0.0, 0.0, 0.0, 0.0, 0.1429, 0.0, 0.1429, 0.0, 0.2857, 0.0, 0.2883, 0.0, 0.1472, 0.0, 0.1472, 0.0, 0.2883, 0.0, 0.2902, 0.0, 0.1504, 0.0, 0.1504, 0.0, 0.2902, 0.0, 0.2881, 0.0, 0.1468, 0.0, 0.2857, 0.0, 0.1429, 0.0, 0.1429, 0.0, 0.2857, 0.0, 0.2857, 0.0, 0.4286, 0.0, 0.4294, 0.0, 0.2883, 0.0, 0.2883, 0.0, 0.4294, 0.0, 0.4301, 0.0, 0.2902, 0.0, 0.2902, 0.0, 0.4301, 0.0, 0.4294, 0.0, 0.2881, 0.0, 0.4286, 0.0, 0.2857, 0.0, 0.2857, 0.0, 0.4286, 0.0, 0.4286, 0.0, 0.5714, 0.0, 0.5706, 0.0, 0.4294, 0.0, 0.4294, 0.0, 0.5706, 0.0, 0.5699, 0.0, 0.4301, 0.0, 0.4301, 0.0, 0.5699, 0.0, 0.5706, 0.0, 0.4294, 0.0, 0.5714, 0.0, 0.4286, 0.0, 0.4286, 0.0, 0.5714, 0.0, 0.5714, 0.0, 0.7143, 0.0, 0.7117, 0.0, 0.5706, 0.0, 0.5706, 0.0, 0.7117, 0.0, 0.7098, 0.0, 0.5699, 0.0, 0.5699, 0.0, 0.7098, 0.0, 0.7119, 0.0, 0.5706, 0.0, 0.7143, 0.0, 0.5714, 0.0, 0.5714, 0.0, 0.7143, 0.0, 0.7143, 0.0, 0.8571, 0.0, 0.8528, 0.0, 0.7117, 0.0, 0.7117, 0.0, 0.8528, 0.0, 0.8496, 0.0, 0.7098, 0.0, 0.7098, 0.0, 0.8496, 0.0, 0.8532, 0.0, 0.7119, 0.0, 0.8571, 0.0, 0.7143, 0.0, 0.7143, 0.0, 0.8571, 0.0, 0.8532, 0.0, 0.9945, 0.0, 0.9973, 0.0, 0.8552, 0.0, 0.8571, 1.0, 1.0, 1.0, 1.0, 1.0, 0.8571, 1.0, 0.8571, 1.0, 1.0, 1.0, 1.0, 1.0, 0.8571, 1.0, 0.5714, 1.0, 0.7143, 1.0, 0.7143, 1.0, 0.5714, 1.0, 0.5714, 1.0, 0.7143, 1.0, 0.7143, 1.0, 0.5714, 1.0, 0.2857, 1.0, 0.4286, 1.0, 0.4286, 1.0, 0.2857, 1.0, 0.2857, 1.0, 0.4286, 1.0, 0.4286, 1.0, 0.2857, 1.0, 0.0, 1.0, 0.1429, 1.0, 0.1429, 1.0, 0.0, 1.0, 0.0, 1.0, 0.1429, 1.0, 0.1429, 1.0, 0.0, 1.0, 0.8571, 1.0, 1.0, 1.0, 1.0, 1.0, 0.8571, 1.0, 0.8571, 1.0, 1.0, 1.0, 1.0, 1.0, 0.8571, 1.0, 0.8571, 1.0, 1.0, 1.0, 1.0, 1.0, 0.8571, 1.0, 0.8571, 1.0, 1.0, 1.0, 1.0, 1.0, 0.8571, 1.0, 0.5714, 1.0, 0.7143, 1.0, 0.7143, 1.0, 0.5714, 1.0, 0.5714, 1.0, 0.7143, 1.0, 0.7143, 1.0, 0.5714, 1.0, 0.5714, 1.0, 0.7143, 1.0, 0.7143, 1.0, 0.5714, 1.0, 0.5714, 1.0, 0.7143, 1.0, 0.7143, 1.0, 0.5714, 1.0, 0.2857, 1.0, 0.4286, 1.0, 0.4286, 1.0, 0.2857, 1.0, 0.2857, 1.0, 0.4286, 1.0, 0.4286, 1.0, 0.2857, 1.0, 0.2857, 1.0, 0.4286, 1.0, 0.4286, 1.0, 0.2857, 1.0, 0.2857, 1.0, 0.4286, 1.0, 0.4286, 1.0, 0.2857, 1.0, 0.0, 1.0, 0.1429, 1.0, 0.1429, 1.0, 0.0, 1.0, 0.0, 1.0, 0.1429, 1.0, 0.1429, 1.0, 0.0, 1.0, 0.0, 1.0, 0.1429, 1.0, 0.1429, 1.0, 0.0, 1.0, 0.0, 1.0, 0.1429, 1.0, 0.1429, 1.0, 0.0, 1.0, 1.0, 0.0, 0.8571, 0.0, 0.8566, 0.0, 0.9985, 0.0, 0.9985, 0.0, 0.8566, 0.0, 0.8552, 0.0, 0.9973, 0.0, 0.1429, 0.0, 0.0, 0.0, 0.001483, 0.0, 0.1434, 0.0, 0.1434, 0.0, 0.001483, 0.0, 0.002663, 0.0, 0.1448, 0.0, 0.2857, 0.0, 0.1429, 0.0, 0.1434, 0.0, 0.286, 0.0, 0.286, 0.0, 0.1434, 0.0, 0.1448, 0.0, 0.2869, 0.0, 0.4286, 0.0, 0.2857, 0.0, 0.286, 0.0, 0.4287, 0.0, 0.4287, 0.0, 0.286, 0.0, 0.2869, 0.0, 0.429, 0.0, 0.5714, 0.0, 0.4286, 0.0, 0.4287, 0.0, 0.5713, 0.0, 0.5713, 0.0, 0.4287, 0.0, 0.429, 0.0, 0.571, 0.0, 0.7143, 0.0, 0.5714, 0.0, 0.5713, 0.0, 0.714, 0.0, 0.714, 0.0, 0.5713, 0.0, 0.571, 0.0, 0.7131, 0.0, 0.8571, 0.0, 0.7143, 0.0, 0.714, 0.0, 0.8566, 0.0, 0.8566, 0.0, 0.714, 0.0, 0.7131, 0.0, 0.8552, 0.0, 0.005467, 0.0, 0.1468, 0.0, 0.1448, 0.0, 0.002663, 0.0])
me_plane.materials.append(mat_material_001)
me_plane.update()

# ---- objects
ob_plane = bpy.data.objects.new('Plane', me_plane)

# ---- transforms, parenting, visibility, modifiers, constraints
ob_plane.location = (0.0, 0.0, 0.0)
_m = ob_plane.modifiers.new('Solidify', 'SOLIDIFY')
_m.thickness = 0.25
_m = ob_plane.modifiers.new('Subdivision', 'SUBSURF')

# ---- collection membership
col_collection.objects.link(ob_plane)

# ---- scene / render settings (as saved in the file)
scene.frame_start = 1; scene.frame_end = 250; scene.frame_set(1)
scene.render.engine = 'BLENDER_EEVEE_NEXT'
scene.cycles.sampling_pattern = 'TABULATED_SOBOL'
scene.cycles.use_light_tree = False
scene.view_settings.view_transform = 'Filmic'
bpy.context.view_layer.update()

# ---- added for rendering (the .blend has no active camera and no usable light): camera, sun
cam_auto = bpy.data.cameras.new('AutoCamera')
cam_auto.lens = 50.0
cam_auto.sensor_width = 36.0
cam_auto.clip_end = 1000.0
ob_auto_camera = bpy.data.objects.new('AutoCamera', cam_auto)
scene.collection.objects.link(ob_auto_camera)
ob_auto_camera.location = (19.7704, -25.2775, 16.0899)
ob_auto_camera.rotation_euler = (1.09748, -7.21219e-08, 0.694738)
scene.camera = ob_auto_camera
light_auto_sun = bpy.data.lights.new('AutoSun', 'SUN')
light_auto_sun.energy = 3.0
light_auto_sun.angle = 0.0523599
ob_auto_sun = bpy.data.objects.new('AutoSun', light_auto_sun)
scene.collection.objects.link(ob_auto_sun)
ob_auto_sun.rotation_euler = (0.872665, 0.174533, 0.523599)
bpy.context.view_layer.update()
